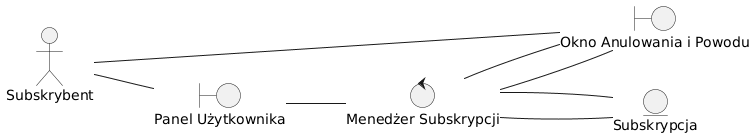

The diagram above was rendered by PlantUML. Its source (embedded in the PNG):
@startuml
left to right direction

actor "Subskrybent" as Subskrybent

boundary "Panel Użytkownika" as Panel
boundary "Okno Anulowania i Powodu" as OknoPowodu

control "Menedżer Subskrypcji" as MenedzerSub

entity "Subskrypcja" as Subskrypcja

Subskrybent -- Panel
Panel -- MenedzerSub
MenedzerSub -- Subskrypcja

MenedzerSub -- OknoPowodu
Subskrybent -- OknoPowodu
OknoPowodu -- MenedzerSub
MenedzerSub -- Subskrypcja
@enduml